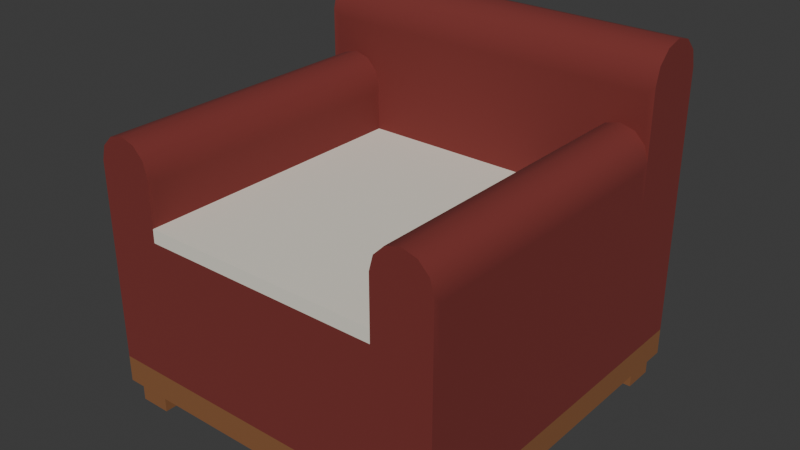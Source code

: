 # Source: armchair.blend  (saved by Blender 4.5.91; exported with 4.5.12 LTS)
import bpy
from mathutils import Matrix  # noqa: F401  (used for matrix-valued properties, if any)

bpy.ops.wm.read_factory_settings(use_empty=True)
scene = bpy.context.scene
scene.name = 'Scene'

# ---- collections
col_collection = bpy.data.collections.new('Collection'); scene.collection.children.link(col_collection)

# ---- materials (node trees are filled in below, after node groups)
mat_upholstery = bpy.data.materials.new('upholstery')
mat_upholstery.diffuse_color = (0.1946, 0.02732, 0.02315, 1.0)
mat_linen = bpy.data.materials.new('linen')
mat_linen.diffuse_color = (0.8148, 0.7758, 0.6724, 1.0)
mat_teak = bpy.data.materials.new('teak')
mat_teak.diffuse_color = (0.2542, 0.1022, 0.0356, 1.0)

# ---- material node trees
mat_upholstery.use_nodes = True; mat_upholstery.node_tree.nodes.clear()
_N = mat_upholstery.node_tree.nodes; _L = mat_upholstery.node_tree.links
n0 = _N.new('ShaderNodeBsdfPrincipled'); n0.name = 'Principled BSDF'; n0.location = (-200, 100)
n0.inputs[0].default_value = (0.1946, 0.02732, 0.02315, 1.0)
n0.inputs[2].default_value = 0.9
n1 = _N.new('ShaderNodeOutputMaterial'); n1.name = 'Material Output'; n1.location = (200, 100)
_L.new(n0.outputs[0], n1.inputs[0])
n1.is_active_output = True
mat_linen.use_nodes = True; mat_linen.node_tree.nodes.clear()
_N = mat_linen.node_tree.nodes; _L = mat_linen.node_tree.links
n0 = _N.new('ShaderNodeBsdfPrincipled'); n0.name = 'Principled BSDF'; n0.location = (-200, 100)
n0.inputs[0].default_value = (0.8148, 0.7758, 0.6724, 1.0)
n0.inputs[2].default_value = 0.9
n1 = _N.new('ShaderNodeOutputMaterial'); n1.name = 'Material Output'; n1.location = (200, 100)
_L.new(n0.outputs[0], n1.inputs[0])
n1.is_active_output = True
mat_teak.use_nodes = True; mat_teak.node_tree.nodes.clear()
_N = mat_teak.node_tree.nodes; _L = mat_teak.node_tree.links
n0 = _N.new('ShaderNodeBsdfPrincipled'); n0.name = 'Principled BSDF'; n0.location = (-200, 100)
n0.inputs[0].default_value = (0.2542, 0.1022, 0.0356, 1.0)
n0.inputs[2].default_value = 0.9
n1 = _N.new('ShaderNodeOutputMaterial'); n1.name = 'Material Output'; n1.location = (200, 100)
_L.new(n0.outputs[0], n1.inputs[0])
n1.is_active_output = True

# ---- world
world_world = bpy.data.worlds.new('World'); scene.world = world_world
world_world.use_nodes = True; world_world.node_tree.nodes.clear()
_N = world_world.node_tree.nodes; _L = world_world.node_tree.links
n0 = _N.new('ShaderNodeOutputWorld'); n0.name = 'World Output'; n0.location = (200, 100)
n1 = _N.new('ShaderNodeBackground'); n1.name = 'Background'; n1.location = (-200, 100)
n1.inputs[0].default_value = (0.05088, 0.05088, 0.05088, 1.0)
_L.new(n1.outputs[0], n0.inputs[0])
n0.is_active_output = True
world_world.color = (0.05088, 0.05088, 0.05088)
world_world.sun_shadow_jitter_overblur = 0.0

# ---- meshes
me_upholstery = bpy.data.meshes.new('upholstery')
me_upholstery.from_pydata([(-0.4, 0.4, 0.11), (-0.4, 0.4, 0.42), (-0.4, -0.4, 0.11), (-0.4, 0.385, 0.125), (-0.4, 0.385, 0.405), (-0.4, -0.385, 0.405), (-0.4, -0.385, 0.125), (0.4, 0.4, 0.42), (0.4, -0.4, 0.42), (0.4, -0.4, 0.11), (0.4, 0.385, 0.125), (0.4, 0.385, 0.405), (0.4, -0.385, 0.405), (0.4, -0.385, 0.125), (-0.385, 0.385, 0.42), (0.385, 0.385, 0.42), (0.385, -0.385, 0.42), (-0.385, -0.385, 0.42), (0.4, 0.4, 0.11), (-0.385, 0.4, 0.125), (0.385, 0.4, 0.125), (0.385, 0.4, 0.405), (-0.385, 0.4, 0.405), (-0.4, -0.4, 0.42), (-0.385, -0.4, 0.125), (0.385, -0.4, 0.125), (0.385, -0.4, 0.405), (-0.385, -0.4, 0.405), (-0.4, 0.25, 0.42), (-0.4, -0.4, 0.555), (-0.4, 0.235, 0.435), (-0.4, 0.235, 0.54), (-0.4, -0.385, 0.54), (-0.4, -0.385, 0.435), (-0.27, 0.25, 0.555), (-0.27, -0.4, 0.555), (-0.27, 0.235, 0.435), (-0.27, 0.235, 0.54), (-0.27, -0.385, 0.54), (-0.27, -0.385, 0.435), (-0.27, 0.25, 0.42), (-0.385, 0.25, 0.435), (-0.285, 0.25, 0.435), (-0.285, 0.25, 0.54), (-0.385, 0.25, 0.54), (-0.27, -0.4, 0.42), (-0.385, -0.4, 0.435), (-0.285, -0.4, 0.435), (-0.285, -0.4, 0.54), (-0.385, -0.4, 0.54), (-0.2787, 0.25, 0.5875), (-0.3025, 0.25, 0.6113), (-0.335, 0.25, 0.62), (-0.2787, -0.4, 0.5875), (-0.335, -0.4, 0.62), (-0.3913, -0.4, 0.5875), (-0.3675, 0.25, 0.6113), (-0.3913, 0.25, 0.5875), (-0.4, 0.25, 0.555), (-0.3025, -0.4, 0.6113), (-0.3675, -0.4, 0.6113), (0.27, 0.25, 0.42), (0.27, 0.235, 0.435), (0.27, 0.235, 0.54), (0.27, -0.385, 0.54), (0.27, -0.385, 0.435), (0.4, 0.235, 0.435), (0.4, 0.235, 0.54), (0.4, -0.385, 0.54), (0.4, -0.385, 0.435), (0.27, 0.25, 0.555), (0.285, 0.25, 0.435), (0.385, 0.25, 0.435), (0.385, 0.25, 0.54), (0.285, 0.25, 0.54), (0.27, -0.4, 0.42), (0.27, -0.4, 0.555), (0.285, -0.4, 0.435), (0.385, -0.4, 0.435), (0.385, -0.4, 0.54), (0.285, -0.4, 0.54), (0.4, 0.25, 0.555), (0.335, 0.25, 0.62), (0.3025, 0.25, 0.6113), (0.4, -0.4, 0.555), (0.3025, -0.4, 0.6113), (0.3913, 0.25, 0.5875), (0.3675, 0.25, 0.6113), (0.2787, 0.25, 0.5875), (0.3913, -0.4, 0.5875), (0.3675, -0.4, 0.6113), (0.335, -0.4, 0.62), (0.2787, -0.4, 0.5875), (-0.4, 0.4, 0.705), (-0.4, 0.385, 0.435), (-0.4, 0.385, 0.69), (-0.4, 0.265, 0.69), (-0.4, 0.265, 0.435), (0.4, 0.4, 0.705), (0.4, 0.25, 0.705), (0.4, 0.25, 0.42), (0.4, 0.385, 0.435), (0.4, 0.385, 0.69), (0.4, 0.265, 0.69), (0.4, 0.265, 0.435), (-0.385, 0.4, 0.435), (0.385, 0.4, 0.435), (0.385, 0.4, 0.69), (-0.385, 0.4, 0.69), (0.385, 0.25, 0.69), (-0.385, 0.25, 0.69), (-0.4, 0.26, 0.7425), (0.4, 0.26, 0.7425), (0.4, 0.39, 0.7425), (-0.4, 0.25, 0.705), (-0.4, 0.2875, 0.77), (-0.4, 0.325, 0.78), (-0.4, 0.3625, 0.77), (-0.4, 0.39, 0.7425), (0.4, 0.2875, 0.77), (0.4, 0.325, 0.78), (0.4, 0.3625, 0.77)], [], [(3, 4, 1, 0), (4, 5, 23, 1), (5, 6, 2, 23), (6, 3, 0, 2), (6, 5, 4, 3), (18, 7, 11, 10), (7, 8, 12, 11), (8, 9, 13, 12), (9, 18, 10, 13), (10, 11, 12, 13), (14, 15, 7, 1), (15, 16, 8, 7), (16, 17, 23, 8), (17, 14, 1, 23), (17, 16, 15, 14), (19, 20, 18, 0), (20, 21, 7, 18), (21, 22, 1, 7), (22, 19, 0, 1), (22, 21, 20, 19), (2, 9, 25, 24), (9, 8, 26, 25), (8, 23, 27, 26), (23, 2, 24, 27), (24, 25, 26, 27), (30, 31, 58, 28), (31, 32, 29, 58), (32, 33, 23, 29), (33, 30, 28, 23), (33, 32, 31, 30), (40, 34, 37, 36), (34, 35, 38, 37), (35, 45, 39, 38), (45, 40, 36, 39), (36, 37, 38, 39), (41, 42, 40, 28), (42, 43, 34, 40), (43, 44, 58, 34), (44, 41, 28, 58), (44, 43, 42, 41), (23, 45, 47, 46), (45, 35, 48, 47), (35, 29, 49, 48), (29, 23, 46, 49), (46, 47, 48, 49), (50, 53, 35, 34), (51, 59, 53, 50), (52, 54, 59, 51), (56, 60, 54, 52), (57, 55, 60, 56), (58, 29, 55, 57), (58, 57, 56, 52, 51, 50, 34), (35, 53, 59, 54, 60, 55, 29), (62, 63, 70, 61), (63, 64, 76, 70), (64, 65, 75, 76), (65, 62, 61, 75), (65, 64, 63, 62), (100, 81, 67, 66), (81, 84, 68, 67), (84, 8, 69, 68), (8, 100, 66, 69), (66, 67, 68, 69), (71, 72, 100, 61), (72, 73, 81, 100), (73, 74, 70, 81), (74, 71, 61, 70), (74, 73, 72, 71), (75, 8, 78, 77), (8, 84, 79, 78), (84, 76, 80, 79), (76, 75, 77, 80), (77, 78, 79, 80), (86, 89, 84, 81), (87, 90, 89, 86), (82, 91, 90, 87), (83, 85, 91, 82), (88, 92, 85, 83), (70, 76, 92, 88), (70, 88, 83, 82, 87, 86, 81), (84, 89, 90, 91, 85, 92, 76), (94, 95, 93, 1), (95, 96, 114, 93), (96, 97, 28, 114), (97, 94, 1, 28), (97, 96, 95, 94), (7, 98, 102, 101), (98, 99, 103, 102), (99, 100, 104, 103), (100, 7, 101, 104), (101, 102, 103, 104), (105, 106, 7, 1), (106, 107, 98, 7), (107, 108, 93, 98), (108, 105, 1, 93), (108, 107, 106, 105), (28, 100, 72, 41), (100, 99, 109, 72), (99, 114, 110, 109), (114, 28, 41, 110), (41, 72, 109, 110), (114, 99, 112, 111), (111, 112, 119, 115), (115, 119, 120, 116), (116, 120, 121, 117), (117, 121, 113, 118), (118, 113, 98, 93), (114, 111, 115, 116, 117, 118, 93), (98, 113, 121, 120, 119, 112, 99)])
me_upholstery.polygons.foreach_set('use_smooth', [True] * 109)
_k = set([(0, 1), (1, 7), (1, 23), (1, 93), (2, 23), (7, 8), (7, 18), (7, 98), (8, 9), (8, 23), (8, 84), (23, 29), (28, 58), (28, 114), (29, 55), (34, 40), (34, 50), (35, 45), (35, 53), (50, 51), (51, 52), (52, 56), (53, 59), (54, 59), (54, 60), (55, 60), (56, 57), (57, 58), (61, 70), (70, 88), (75, 76), (76, 92), (81, 86), (81, 100), (82, 83), (82, 87), (83, 88), (84, 89), (85, 91), (85, 92), (86, 87), (89, 90), (90, 91), (93, 118), (98, 113), (99, 100), (99, 112), (111, 114), (111, 115), (112, 119), (113, 121), (115, 116), (116, 117), (117, 118), (119, 120), (120, 121)])
me_upholstery.attributes.new('sharp_edge', 'BOOLEAN', 'EDGE').data.foreach_set('value', [ (min(e.vertices), max(e.vertices)) in _k for e in me_upholstery.edges])
_ca = me_upholstery.color_attributes.new('ink', 'FLOAT_COLOR', 'CORNER')
_ca.data.foreach_set('color', [0.0, 0.0, 0.0, 1.0, 0.0, 0.0, 0.0, 1.0, 1.0, 1.0, 1.0, 1.0, 1.0, 1.0, 1.0, 1.0, 0.0, 0.0, 0.0, 1.0, 0.0, 0.0, 0.0, 1.0, 1.0, 1.0, 1.0, 1.0, 1.0, 1.0, 1.0, 1.0, 0.0, 0.0, 0.0, 1.0, 0.0, 0.0, 0.0, 1.0, 1.0, 1.0, 1.0, 1.0, 1.0, 1.0, 1.0, 1.0, 0.0, 0.0, 0.0, 1.0, 0.0, 0.0, 0.0, 1.0, 1.0, 1.0, 1.0, 1.0, 1.0, 1.0, 1.0, 1.0, 0.0, 0.0, 0.0, 1.0, 0.0, 0.0, 0.0, 1.0, 0.0, 0.0, 0.0, 1.0, 0.0, 0.0, 0.0, 1.0, 1.0, 1.0, 1.0, 1.0, 1.0, 1.0, 1.0, 1.0, 0.0, 0.0, 0.0, 1.0, 0.0, 0.0, 0.0, 1.0, 1.0, 1.0, 1.0, 1.0, 1.0, 1.0, 1.0, 1.0, 0.0, 0.0, 0.0, 1.0, 0.0, 0.0, 0.0, 1.0, 1.0, 1.0, 1.0, 1.0, 1.0, 1.0, 1.0, 1.0, 0.0, 0.0, 0.0, 1.0, 0.0, 0.0, 0.0, 1.0, 1.0, 1.0, 1.0, 1.0, 1.0, 1.0, 1.0, 1.0, 0.0, 0.0, 0.0, 1.0, 0.0, 0.0, 0.0, 1.0, 0.0, 0.0, 0.0, 1.0, 0.0, 0.0, 0.0, 1.0, 0.0, 0.0, 0.0, 1.0, 0.0, 0.0, 0.0, 1.0, 0.0, 0.0, 0.0, 1.0, 0.0, 0.0, 0.0, 1.0, 1.0, 1.0, 1.0, 1.0, 1.0, 1.0, 1.0, 1.0, 0.0, 0.0, 0.0, 1.0, 0.0, 0.0, 0.0, 1.0, 1.0, 1.0, 1.0, 1.0, 1.0, 1.0, 1.0, 1.0, 0.0, 0.0, 0.0, 1.0, 0.0, 0.0, 0.0, 1.0, 1.0, 1.0, 1.0, 1.0, 1.0, 1.0, 1.0, 1.0, 0.0, 0.0, 0.0, 1.0, 0.0, 0.0, 0.0, 1.0, 1.0, 1.0, 1.0, 1.0, 1.0, 1.0, 1.0, 1.0, 0.0, 0.0, 0.0, 1.0, 0.0, 0.0, 0.0, 1.0, 0.0, 0.0, 0.0, 1.0, 0.0, 0.0, 0.0, 1.0, 0.0, 0.0, 0.0, 1.0, 0.0, 0.0, 0.0, 1.0, 1.0, 1.0, 1.0, 1.0, 1.0, 1.0, 1.0, 1.0, 0.0, 0.0, 0.0, 1.0, 0.0, 0.0, 0.0, 1.0, 1.0, 1.0, 1.0, 1.0, 1.0, 1.0, 1.0, 1.0, 0.0, 0.0, 0.0, 1.0, 0.0, 0.0, 0.0, 1.0, 1.0, 1.0, 1.0, 1.0, 1.0, 1.0, 1.0, 1.0, 0.0, 0.0, 0.0, 1.0, 0.0, 0.0, 0.0, 1.0, 1.0, 1.0, 1.0, 1.0, 1.0, 1.0, 1.0, 1.0, 0.0, 0.0, 0.0, 1.0, 0.0, 0.0, 0.0, 1.0, 0.0, 0.0, 0.0, 1.0, 0.0, 0.0, 0.0, 1.0, 1.0, 1.0, 1.0, 1.0, 1.0, 1.0, 1.0, 1.0, 0.0, 0.0, 0.0, 1.0, 0.0, 0.0, 0.0, 1.0, 1.0, 1.0, 1.0, 1.0, 1.0, 1.0, 1.0, 1.0, 0.0, 0.0, 0.0, 1.0, 0.0, 0.0, 0.0, 1.0, 1.0, 1.0, 1.0, 1.0, 1.0, 1.0, 1.0, 1.0, 0.0, 0.0, 0.0, 1.0, 0.0, 0.0, 0.0, 1.0, 1.0, 1.0, 1.0, 1.0, 1.0, 1.0, 1.0, 1.0, 0.0, 0.0, 0.0, 1.0, 0.0, 0.0, 0.0, 1.0, 0.0, 0.0, 0.0, 1.0, 0.0, 0.0, 0.0, 1.0, 0.0, 0.0, 0.0, 1.0, 0.0, 0.0, 0.0, 1.0, 0.0, 0.0, 0.0, 1.0, 0.0, 0.0, 0.0, 1.0, 1.0, 1.0, 1.0, 1.0, 1.0, 1.0, 1.0, 1.0, 0.0, 0.0, 0.0, 1.0, 0.0, 0.0, 0.0, 1.0, 1.0, 1.0, 1.0, 1.0, 1.0, 1.0, 1.0, 1.0, 0.0, 0.0, 0.0, 1.0, 0.0, 0.0, 0.0, 1.0, 1.0, 1.0, 1.0, 1.0, 1.0, 1.0, 1.0, 1.0, 0.0, 0.0, 0.0, 1.0, 0.0, 0.0, 0.0, 1.0, 1.0, 1.0, 1.0, 1.0, 1.0, 1.0, 1.0, 1.0, 0.0, 0.0, 0.0, 1.0, 0.0, 0.0, 0.0, 1.0, 0.0, 0.0, 0.0, 1.0, 0.0, 0.0, 0.0, 1.0, 1.0, 1.0, 1.0, 1.0, 1.0, 1.0, 1.0, 1.0, 0.0, 0.0, 0.0, 1.0, 0.0, 0.0, 0.0, 1.0, 1.0, 1.0, 1.0, 1.0, 1.0, 1.0, 1.0, 1.0, 0.0, 0.0, 0.0, 1.0, 0.0, 0.0, 0.0, 1.0, 1.0, 1.0, 1.0, 1.0, 1.0, 1.0, 1.0, 1.0, 0.0, 0.0, 0.0, 1.0, 0.0, 0.0, 0.0, 1.0, 1.0, 1.0, 1.0, 1.0, 1.0, 1.0, 1.0, 1.0, 0.0, 0.0, 0.0, 1.0, 0.0, 0.0, 0.0, 1.0, 0.0, 0.0, 0.0, 1.0, 0.0, 0.0, 0.0, 1.0, 0.0, 0.0, 0.0, 1.0, 0.0, 0.0, 0.0, 1.0, 0.0, 0.0, 0.0, 1.0, 0.0, 0.0, 0.0, 1.0, 1.0, 1.0, 1.0, 1.0, 1.0, 1.0, 1.0, 1.0, 0.0, 0.0, 0.0, 1.0, 0.0, 0.0, 0.0, 1.0, 1.0, 1.0, 1.0, 1.0, 1.0, 1.0, 1.0, 1.0, 0.0, 0.0, 0.0, 1.0, 0.0, 0.0, 0.0, 1.0, 1.0, 1.0, 1.0, 1.0, 1.0, 1.0, 1.0, 1.0, 0.0, 0.0, 0.0, 1.0, 0.0, 0.0, 0.0, 1.0, 1.0, 1.0, 1.0, 1.0, 1.0, 1.0, 1.0, 1.0, 0.0, 0.0, 0.0, 1.0, 0.0, 0.0, 0.0, 1.0, 0.0, 0.0, 0.0, 1.0, 0.0, 0.0, 0.0, 1.0, 1.0, 1.0, 1.0, 1.0, 1.0, 1.0, 1.0, 1.0, 0.0, 0.0, 0.0, 1.0, 0.0, 0.0, 0.0, 1.0, 1.0, 1.0, 1.0, 1.0, 1.0, 1.0, 1.0, 1.0, 0.0, 0.0, 0.0, 1.0, 0.0, 0.0, 0.0, 1.0, 1.0, 1.0, 1.0, 1.0, 1.0, 1.0, 1.0, 1.0, 0.0, 0.0, 0.0, 1.0, 0.0, 0.0, 0.0, 1.0, 1.0, 1.0, 1.0, 1.0, 1.0, 1.0, 1.0, 1.0, 0.0, 0.0, 0.0, 1.0, 0.0, 0.0, 0.0, 1.0, 0.0, 0.0, 0.0, 1.0, 0.0, 0.0, 0.0, 1.0, 0.0, 0.0, 0.0, 1.0, 0.0, 0.0, 0.0, 1.0, 0.0, 0.0, 0.0, 1.0, 0.0, 0.0, 0.0, 1.0, 0.0, 0.0, 0.0, 1.0, 0.0, 0.0, 0.0, 1.0, 0.0, 0.0, 0.0, 1.0, 0.0, 0.0, 0.0, 1.0, 0.0, 0.0, 0.0, 1.0, 0.0, 0.0, 0.0, 1.0, 0.0, 0.0, 0.0, 1.0, 0.0, 0.0, 0.0, 1.0, 0.0, 0.0, 0.0, 1.0, 0.0, 0.0, 0.0, 1.0, 0.0, 0.0, 0.0, 1.0, 0.0, 0.0, 0.0, 1.0, 0.0, 0.0, 0.0, 1.0, 0.0, 0.0, 0.0, 1.0, 0.0, 0.0, 0.0, 1.0, 0.0, 0.0, 0.0, 1.0, 0.0, 0.0, 0.0, 1.0, 0.0, 0.0, 0.0, 1.0, 0.0, 0.0, 0.0, 1.0, 0.0, 0.0, 0.0, 1.0, 0.0, 0.0, 0.0, 1.0, 0.0, 0.0, 0.0, 1.0, 0.0, 0.0, 0.0, 1.0, 0.0, 0.0, 0.0, 1.0, 0.0, 0.0, 0.0, 1.0, 0.0, 0.0, 0.0, 1.0, 0.0, 0.0, 0.0, 1.0, 0.0, 0.0, 0.0, 1.0, 0.0, 0.0, 0.0, 1.0, 0.0, 0.0, 0.0, 1.0, 0.0, 0.0, 0.0, 1.0, 0.0, 0.0, 0.0, 1.0, 0.0, 0.0, 0.0, 1.0, 0.0, 0.0, 0.0, 1.0, 0.0, 0.0, 0.0, 1.0, 0.0, 0.0, 0.0, 1.0, 0.0, 0.0, 0.0, 1.0, 0.0, 0.0, 0.0, 1.0, 1.0, 1.0, 1.0, 1.0, 1.0, 1.0, 1.0, 1.0, 0.0, 0.0, 0.0, 1.0, 0.0, 0.0, 0.0, 1.0, 1.0, 1.0, 1.0, 1.0, 1.0, 1.0, 1.0, 1.0, 0.0, 0.0, 0.0, 1.0, 0.0, 0.0, 0.0, 1.0, 1.0, 1.0, 1.0, 1.0, 1.0, 1.0, 1.0, 1.0, 0.0, 0.0, 0.0, 1.0, 0.0, 0.0, 0.0, 1.0, 1.0, 1.0, 1.0, 1.0, 1.0, 1.0, 1.0, 1.0, 0.0, 0.0, 0.0, 1.0, 0.0, 0.0, 0.0, 1.0, 0.0, 0.0, 0.0, 1.0, 0.0, 0.0, 0.0, 1.0, 1.0, 1.0, 1.0, 1.0, 1.0, 1.0, 1.0, 1.0, 0.0, 0.0, 0.0, 1.0, 0.0, 0.0, 0.0, 1.0, 1.0, 1.0, 1.0, 1.0, 1.0, 1.0, 1.0, 1.0, 0.0, 0.0, 0.0, 1.0, 0.0, 0.0, 0.0, 1.0, 1.0, 1.0, 1.0, 1.0, 1.0, 1.0, 1.0, 1.0, 0.0, 0.0, 0.0, 1.0, 0.0, 0.0, 0.0, 1.0, 1.0, 1.0, 1.0, 1.0, 1.0, 1.0, 1.0, 1.0, 0.0, 0.0, 0.0, 1.0, 0.0, 0.0, 0.0, 1.0, 0.0, 0.0, 0.0, 1.0, 0.0, 0.0, 0.0, 1.0, 0.0, 0.0, 0.0, 1.0, 0.0, 0.0, 0.0, 1.0, 0.0, 0.0, 0.0, 1.0, 0.0, 0.0, 0.0, 1.0, 1.0, 1.0, 1.0, 1.0, 1.0, 1.0, 1.0, 1.0, 0.0, 0.0, 0.0, 1.0, 0.0, 0.0, 0.0, 1.0, 1.0, 1.0, 1.0, 1.0, 1.0, 1.0, 1.0, 1.0, 0.0, 0.0, 0.0, 1.0, 0.0, 0.0, 0.0, 1.0, 1.0, 1.0, 1.0, 1.0, 1.0, 1.0, 1.0, 1.0, 0.0, 0.0, 0.0, 1.0, 0.0, 0.0, 0.0, 1.0, 1.0, 1.0, 1.0, 1.0, 1.0, 1.0, 1.0, 1.0, 0.0, 0.0, 0.0, 1.0, 0.0, 0.0, 0.0, 1.0, 0.0, 0.0, 0.0, 1.0, 0.0, 0.0, 0.0, 1.0, 1.0, 1.0, 1.0, 1.0, 1.0, 1.0, 1.0, 1.0, 0.0, 0.0, 0.0, 1.0, 0.0, 0.0, 0.0, 1.0, 1.0, 1.0, 1.0, 1.0, 1.0, 1.0, 1.0, 1.0, 0.0, 0.0, 0.0, 1.0, 0.0, 0.0, 0.0, 1.0, 1.0, 1.0, 1.0, 1.0, 1.0, 1.0, 1.0, 1.0, 0.0, 0.0, 0.0, 1.0, 0.0, 0.0, 0.0, 1.0, 1.0, 1.0, 1.0, 1.0, 1.0, 1.0, 1.0, 1.0, 0.0, 0.0, 0.0, 1.0, 0.0, 0.0, 0.0, 1.0, 0.0, 0.0, 0.0, 1.0, 0.0, 0.0, 0.0, 1.0, 0.0, 0.0, 0.0, 1.0, 0.0, 0.0, 0.0, 1.0, 0.0, 0.0, 0.0, 1.0, 0.0, 0.0, 0.0, 1.0, 0.0, 0.0, 0.0, 1.0, 0.0, 0.0, 0.0, 1.0, 0.0, 0.0, 0.0, 1.0, 0.0, 0.0, 0.0, 1.0, 0.0, 0.0, 0.0, 1.0, 0.0, 0.0, 0.0, 1.0, 0.0, 0.0, 0.0, 1.0, 0.0, 0.0, 0.0, 1.0, 0.0, 0.0, 0.0, 1.0, 0.0, 0.0, 0.0, 1.0, 0.0, 0.0, 0.0, 1.0, 0.0, 0.0, 0.0, 1.0, 0.0, 0.0, 0.0, 1.0, 0.0, 0.0, 0.0, 1.0, 0.0, 0.0, 0.0, 1.0, 0.0, 0.0, 0.0, 1.0, 0.0, 0.0, 0.0, 1.0, 0.0, 0.0, 0.0, 1.0, 0.0, 0.0, 0.0, 1.0, 0.0, 0.0, 0.0, 1.0, 0.0, 0.0, 0.0, 1.0, 0.0, 0.0, 0.0, 1.0, 0.0, 0.0, 0.0, 1.0, 0.0, 0.0, 0.0, 1.0, 0.0, 0.0, 0.0, 1.0, 0.0, 0.0, 0.0, 1.0, 0.0, 0.0, 0.0, 1.0, 0.0, 0.0, 0.0, 1.0, 0.0, 0.0, 0.0, 1.0, 0.0, 0.0, 0.0, 1.0, 0.0, 0.0, 0.0, 1.0, 0.0, 0.0, 0.0, 1.0, 0.0, 0.0, 0.0, 1.0, 0.0, 0.0, 0.0, 1.0, 0.0, 0.0, 0.0, 1.0, 0.0, 0.0, 0.0, 1.0, 0.0, 0.0, 0.0, 1.0, 0.0, 0.0, 0.0, 1.0, 1.0, 1.0, 1.0, 1.0, 1.0, 1.0, 1.0, 1.0, 0.0, 0.0, 0.0, 1.0, 0.0, 0.0, 0.0, 1.0, 1.0, 1.0, 1.0, 1.0, 1.0, 1.0, 1.0, 1.0, 0.0, 0.0, 0.0, 1.0, 0.0, 0.0, 0.0, 1.0, 1.0, 1.0, 1.0, 1.0, 1.0, 1.0, 1.0, 1.0, 0.0, 0.0, 0.0, 1.0, 0.0, 0.0, 0.0, 1.0, 1.0, 1.0, 1.0, 1.0, 1.0, 1.0, 1.0, 1.0, 0.0, 0.0, 0.0, 1.0, 0.0, 0.0, 0.0, 1.0, 0.0, 0.0, 0.0, 1.0, 0.0, 0.0, 0.0, 1.0, 1.0, 1.0, 1.0, 1.0, 1.0, 1.0, 1.0, 1.0, 0.0, 0.0, 0.0, 1.0, 0.0, 0.0, 0.0, 1.0, 1.0, 1.0, 1.0, 1.0, 1.0, 1.0, 1.0, 1.0, 0.0, 0.0, 0.0, 1.0, 0.0, 0.0, 0.0, 1.0, 1.0, 1.0, 1.0, 1.0, 1.0, 1.0, 1.0, 1.0, 0.0, 0.0, 0.0, 1.0, 0.0, 0.0, 0.0, 1.0, 1.0, 1.0, 1.0, 1.0, 1.0, 1.0, 1.0, 1.0, 0.0, 0.0, 0.0, 1.0, 0.0, 0.0, 0.0, 1.0, 0.0, 0.0, 0.0, 1.0, 0.0, 0.0, 0.0, 1.0, 0.0, 0.0, 0.0, 1.0, 0.0, 0.0, 0.0, 1.0, 0.0, 0.0, 0.0, 1.0, 0.0, 0.0, 0.0, 1.0, 1.0, 1.0, 1.0, 1.0, 1.0, 1.0, 1.0, 1.0, 0.0, 0.0, 0.0, 1.0, 0.0, 0.0, 0.0, 1.0, 1.0, 1.0, 1.0, 1.0, 1.0, 1.0, 1.0, 1.0, 0.0, 0.0, 0.0, 1.0, 0.0, 0.0, 0.0, 1.0, 1.0, 1.0, 1.0, 1.0, 1.0, 1.0, 1.0, 1.0, 0.0, 0.0, 0.0, 1.0, 0.0, 0.0, 0.0, 1.0, 1.0, 1.0, 1.0, 1.0, 1.0, 1.0, 1.0, 1.0, 0.0, 0.0, 0.0, 1.0, 0.0, 0.0, 0.0, 1.0, 0.0, 0.0, 0.0, 1.0, 0.0, 0.0, 0.0, 1.0, 1.0, 1.0, 1.0, 1.0, 1.0, 1.0, 1.0, 1.0, 0.0, 0.0, 0.0, 1.0, 0.0, 0.0, 0.0, 1.0, 1.0, 1.0, 1.0, 1.0, 1.0, 1.0, 1.0, 1.0, 0.0, 0.0, 0.0, 1.0, 0.0, 0.0, 0.0, 1.0, 1.0, 1.0, 1.0, 1.0, 1.0, 1.0, 1.0, 1.0, 0.0, 0.0, 0.0, 1.0, 0.0, 0.0, 0.0, 1.0, 1.0, 1.0, 1.0, 1.0, 1.0, 1.0, 1.0, 1.0, 0.0, 0.0, 0.0, 1.0, 0.0, 0.0, 0.0, 1.0, 0.0, 0.0, 0.0, 1.0, 0.0, 0.0, 0.0, 1.0, 0.0, 0.0, 0.0, 1.0, 0.0, 0.0, 0.0, 1.0, 0.0, 0.0, 0.0, 1.0, 0.0, 0.0, 0.0, 1.0, 0.0, 0.0, 0.0, 1.0, 0.0, 0.0, 0.0, 1.0, 0.0, 0.0, 0.0, 1.0, 0.0, 0.0, 0.0, 1.0, 0.0, 0.0, 0.0, 1.0, 0.0, 0.0, 0.0, 1.0, 0.0, 0.0, 0.0, 1.0, 0.0, 0.0, 0.0, 1.0, 0.0, 0.0, 0.0, 1.0, 0.0, 0.0, 0.0, 1.0, 0.0, 0.0, 0.0, 1.0, 0.0, 0.0, 0.0, 1.0, 0.0, 0.0, 0.0, 1.0, 0.0, 0.0, 0.0, 1.0, 0.0, 0.0, 0.0, 1.0, 0.0, 0.0, 0.0, 1.0, 0.0, 0.0, 0.0, 1.0, 0.0, 0.0, 0.0, 1.0, 0.0, 0.0, 0.0, 1.0, 0.0, 0.0, 0.0, 1.0, 0.0, 0.0, 0.0, 1.0, 0.0, 0.0, 0.0, 1.0, 0.0, 0.0, 0.0, 1.0, 0.0, 0.0, 0.0, 1.0, 0.0, 0.0, 0.0, 1.0, 0.0, 0.0, 0.0, 1.0, 0.0, 0.0, 0.0, 1.0, 0.0, 0.0, 0.0, 1.0, 0.0, 0.0, 0.0, 1.0, 0.0, 0.0, 0.0, 1.0, 0.0, 0.0, 0.0, 1.0, 0.0, 0.0, 0.0, 1.0, 0.0, 0.0, 0.0, 1.0, 0.0, 0.0, 0.0, 1.0, 0.0, 0.0, 0.0, 1.0, 0.0, 0.0, 0.0, 1.0])
me_upholstery.materials.append(mat_upholstery)
me_upholstery.update()
me_cushions = bpy.data.meshes.new('cushions')
me_cushions.from_pydata([(-0.27, -0.4, 0.45), (-0.27, -0.4, 0.42), (-0.27, 0.235, 0.429), (-0.27, 0.235, 0.441), (-0.27, -0.385, 0.441), (-0.27, -0.385, 0.429), (0.27, 0.25, 0.42), (0.27, 0.25, 0.45), (0.27, 0.235, 0.429), (0.27, 0.235, 0.441), (0.27, -0.385, 0.441), (0.27, -0.385, 0.429), (-0.27, 0.25, 0.45), (-0.255, 0.235, 0.45), (0.255, 0.235, 0.45), (0.255, -0.385, 0.45), (-0.255, -0.385, 0.45), (-0.27, 0.25, 0.42), (-0.255, 0.25, 0.429), (0.255, 0.25, 0.429), (0.255, 0.25, 0.441), (-0.255, 0.25, 0.441), (0.27, -0.4, 0.42), (0.27, -0.4, 0.45), (-0.255, -0.4, 0.429), (0.255, -0.4, 0.429), (0.255, -0.4, 0.441), (-0.255, -0.4, 0.441)], [], [(2, 3, 12, 17), (3, 4, 0, 12), (4, 5, 1, 0), (5, 2, 17, 1), (5, 4, 3, 2), (6, 7, 9, 8), (7, 23, 10, 9), (23, 22, 11, 10), (22, 6, 8, 11), (8, 9, 10, 11), (13, 14, 7, 12), (14, 15, 23, 7), (15, 16, 0, 23), (16, 13, 12, 0), (16, 15, 14, 13), (18, 19, 6, 17), (19, 20, 7, 6), (20, 21, 12, 7), (21, 18, 17, 12), (21, 20, 19, 18), (1, 22, 25, 24), (22, 23, 26, 25), (23, 0, 27, 26), (0, 1, 24, 27), (24, 25, 26, 27)])
me_cushions.polygons.foreach_set('use_smooth', [True] * 25)
_k = set([(0, 1), (0, 12), (0, 23), (6, 7), (7, 12), (7, 23), (12, 17), (22, 23)])
me_cushions.attributes.new('sharp_edge', 'BOOLEAN', 'EDGE').data.foreach_set('value', [ (min(e.vertices), max(e.vertices)) in _k for e in me_cushions.edges])
_ca = me_cushions.color_attributes.new('ink', 'FLOAT_COLOR', 'CORNER')
_ca.data.foreach_set('color', [0.0, 0.0, 0.0, 1.0, 0.0, 0.0, 0.0, 1.0, 1.0, 1.0, 1.0, 1.0, 1.0, 1.0, 1.0, 1.0, 0.0, 0.0, 0.0, 1.0, 0.0, 0.0, 0.0, 1.0, 1.0, 1.0, 1.0, 1.0, 1.0, 1.0, 1.0, 1.0, 0.0, 0.0, 0.0, 1.0, 0.0, 0.0, 0.0, 1.0, 1.0, 1.0, 1.0, 1.0, 1.0, 1.0, 1.0, 1.0, 0.0, 0.0, 0.0, 1.0, 0.0, 0.0, 0.0, 1.0, 1.0, 1.0, 1.0, 1.0, 1.0, 1.0, 1.0, 1.0, 0.0, 0.0, 0.0, 1.0, 0.0, 0.0, 0.0, 1.0, 0.0, 0.0, 0.0, 1.0, 0.0, 0.0, 0.0, 1.0, 1.0, 1.0, 1.0, 1.0, 1.0, 1.0, 1.0, 1.0, 0.0, 0.0, 0.0, 1.0, 0.0, 0.0, 0.0, 1.0, 1.0, 1.0, 1.0, 1.0, 1.0, 1.0, 1.0, 1.0, 0.0, 0.0, 0.0, 1.0, 0.0, 0.0, 0.0, 1.0, 1.0, 1.0, 1.0, 1.0, 1.0, 1.0, 1.0, 1.0, 0.0, 0.0, 0.0, 1.0, 0.0, 0.0, 0.0, 1.0, 1.0, 1.0, 1.0, 1.0, 1.0, 1.0, 1.0, 1.0, 0.0, 0.0, 0.0, 1.0, 0.0, 0.0, 0.0, 1.0, 0.0, 0.0, 0.0, 1.0, 0.0, 0.0, 0.0, 1.0, 0.0, 0.0, 0.0, 1.0, 0.0, 0.0, 0.0, 1.0, 0.0, 0.0, 0.0, 1.0, 0.0, 0.0, 0.0, 1.0, 1.0, 1.0, 1.0, 1.0, 1.0, 1.0, 1.0, 1.0, 0.0, 0.0, 0.0, 1.0, 0.0, 0.0, 0.0, 1.0, 1.0, 1.0, 1.0, 1.0, 1.0, 1.0, 1.0, 1.0, 0.0, 0.0, 0.0, 1.0, 0.0, 0.0, 0.0, 1.0, 1.0, 1.0, 1.0, 1.0, 1.0, 1.0, 1.0, 1.0, 0.0, 0.0, 0.0, 1.0, 0.0, 0.0, 0.0, 1.0, 1.0, 1.0, 1.0, 1.0, 1.0, 1.0, 1.0, 1.0, 0.0, 0.0, 0.0, 1.0, 0.0, 0.0, 0.0, 1.0, 0.0, 0.0, 0.0, 1.0, 0.0, 0.0, 0.0, 1.0, 0.0, 0.0, 0.0, 1.0, 0.0, 0.0, 0.0, 1.0, 1.0, 1.0, 1.0, 1.0, 1.0, 1.0, 1.0, 1.0, 0.0, 0.0, 0.0, 1.0, 0.0, 0.0, 0.0, 1.0, 1.0, 1.0, 1.0, 1.0, 1.0, 1.0, 1.0, 1.0, 0.0, 0.0, 0.0, 1.0, 0.0, 0.0, 0.0, 1.0, 1.0, 1.0, 1.0, 1.0, 1.0, 1.0, 1.0, 1.0, 0.0, 0.0, 0.0, 1.0, 0.0, 0.0, 0.0, 1.0, 1.0, 1.0, 1.0, 1.0, 1.0, 1.0, 1.0, 1.0, 0.0, 0.0, 0.0, 1.0, 0.0, 0.0, 0.0, 1.0, 0.0, 0.0, 0.0, 1.0, 0.0, 0.0, 0.0, 1.0, 1.0, 1.0, 1.0, 1.0, 1.0, 1.0, 1.0, 1.0, 0.0, 0.0, 0.0, 1.0, 0.0, 0.0, 0.0, 1.0, 1.0, 1.0, 1.0, 1.0, 1.0, 1.0, 1.0, 1.0, 0.0, 0.0, 0.0, 1.0, 0.0, 0.0, 0.0, 1.0, 1.0, 1.0, 1.0, 1.0, 1.0, 1.0, 1.0, 1.0, 0.0, 0.0, 0.0, 1.0, 0.0, 0.0, 0.0, 1.0, 1.0, 1.0, 1.0, 1.0, 1.0, 1.0, 1.0, 1.0, 0.0, 0.0, 0.0, 1.0, 0.0, 0.0, 0.0, 1.0, 0.0, 0.0, 0.0, 1.0, 0.0, 0.0, 0.0, 1.0, 0.0, 0.0, 0.0, 1.0, 0.0, 0.0, 0.0, 1.0])
me_cushions.materials.append(mat_linen)
me_cushions.update()
me_frame = bpy.data.meshes.new('frame')
me_frame.from_pydata([(-0.385, 0.385, 0.05), (-0.385, 0.315, 0.0), (-0.315, 0.315, 0.05), (-0.315, 0.315, 0.0), (-0.315, 0.385, 0.0), (-0.385, 0.385, 0.0), (-0.315, 0.385, 0.05), (-0.385, 0.315, 0.05), (-0.385, -0.315, 0.0), (-0.385, -0.385, 0.0), (-0.315, -0.315, 0.05), (-0.315, -0.315, 0.0), (-0.385, -0.315, 0.05), (-0.315, -0.385, 0.0), (-0.315, -0.385, 0.05), (-0.385, -0.385, 0.05), (0.315, 0.385, 0.05), (0.315, 0.315, 0.0), (0.385, 0.385, 0.05), (0.385, 0.315, 0.05), (0.315, 0.385, 0.0), (0.385, 0.385, 0.0), (0.385, 0.315, 0.0), (0.315, 0.315, 0.05), (0.315, -0.385, 0.05), (0.385, -0.315, 0.05), (0.385, -0.385, 0.05), (0.315, -0.315, 0.0), (0.385, -0.315, 0.0), (0.315, -0.315, 0.05), (0.315, -0.385, 0.0), (0.385, -0.385, 0.0), (-0.4, 0.4, 0.11), (-0.4, 0.385, 0.065), (-0.4, 0.385, 0.095), (-0.4, -0.385, 0.095), (-0.4, -0.385, 0.065), (0.4, 0.4, 0.05), (0.4, -0.4, 0.05), (0.4, 0.385, 0.065), (0.4, 0.385, 0.095), (0.4, -0.385, 0.095), (0.4, -0.385, 0.065), (0.4, 0.4, 0.11), (0.4, -0.4, 0.11), (-0.4, -0.4, 0.11), (-0.385, 0.385, 0.11), (0.385, 0.385, 0.11), (0.385, -0.385, 0.11), (-0.385, -0.385, 0.11), (-0.4, 0.4, 0.05), (-0.385, 0.4, 0.065), (0.385, 0.4, 0.065), (0.385, 0.4, 0.095), (-0.385, 0.4, 0.095), (-0.4, -0.4, 0.05), (-0.385, -0.4, 0.065), (0.385, -0.4, 0.065), (0.385, -0.4, 0.095), (-0.385, -0.4, 0.095)], [], [(1, 7, 0, 5), (4, 6, 2, 3), (5, 4, 3, 1), (0, 6, 4, 5), (1, 3, 2, 7), (9, 15, 12, 8), (11, 10, 14, 13), (8, 11, 13, 9), (12, 10, 11, 8), (9, 13, 14, 15), (17, 23, 16, 20), (21, 18, 19, 22), (20, 21, 22, 17), (16, 18, 21, 20), (17, 22, 19, 23), (30, 24, 29, 27), (28, 25, 26, 31), (27, 28, 31, 30), (29, 25, 28, 27), (30, 31, 26, 24), (33, 34, 32, 50), (34, 35, 45, 32), (35, 36, 55, 45), (36, 33, 50, 55), (36, 35, 34, 33), (37, 43, 40, 39), (43, 44, 41, 40), (44, 38, 42, 41), (38, 37, 39, 42), (39, 40, 41, 42), (46, 47, 43, 32), (47, 48, 44, 43), (48, 49, 45, 44), (49, 46, 32, 45), (49, 48, 47, 46), (51, 52, 37, 50), (52, 53, 43, 37), (53, 54, 32, 43), (54, 51, 50, 32), (54, 53, 52, 51), (55, 38, 57, 56), (38, 44, 58, 57), (44, 45, 59, 58), (45, 55, 56, 59), (56, 57, 58, 59)])
me_frame.polygons.foreach_set('use_smooth', [True] * 45)
_k = set([(0, 5), (1, 3), (1, 5), (1, 7), (2, 3), (3, 4), (4, 5), (4, 6), (8, 9), (8, 11), (8, 12), (9, 13), (9, 15), (10, 11), (11, 13), (13, 14), (16, 20), (17, 20), (17, 22), (17, 23), (18, 21), (19, 22), (20, 21), (21, 22), (24, 30), (25, 28), (26, 31), (27, 28), (27, 29), (27, 30), (28, 31), (30, 31), (32, 43), (32, 45), (32, 50), (37, 43), (38, 44), (43, 44), (44, 45), (45, 55)])
me_frame.attributes.new('sharp_edge', 'BOOLEAN', 'EDGE').data.foreach_set('value', [ (min(e.vertices), max(e.vertices)) in _k for e in me_frame.edges])
_ca = me_frame.color_attributes.new('ink', 'FLOAT_COLOR', 'CORNER')
_ca.data.foreach_set('color', [0.0, 0.0, 0.0, 1.0, 0.0, 0.0, 0.0, 1.0, 0.0, 0.0, 0.0, 1.0, 0.0, 0.0, 0.0, 1.0, 0.0, 0.0, 0.0, 1.0, 0.0, 0.0, 0.0, 1.0, 0.0, 0.0, 0.0, 1.0, 0.0, 0.0, 0.0, 1.0, 0.0, 0.0, 0.0, 1.0, 0.0, 0.0, 0.0, 1.0, 0.0, 0.0, 0.0, 1.0, 0.0, 0.0, 0.0, 1.0, 0.0, 0.0, 0.0, 1.0, 0.0, 0.0, 0.0, 1.0, 0.0, 0.0, 0.0, 1.0, 0.0, 0.0, 0.0, 1.0, 0.0, 0.0, 0.0, 1.0, 0.0, 0.0, 0.0, 1.0, 0.0, 0.0, 0.0, 1.0, 0.0, 0.0, 0.0, 1.0, 0.0, 0.0, 0.0, 1.0, 0.0, 0.0, 0.0, 1.0, 0.0, 0.0, 0.0, 1.0, 0.0, 0.0, 0.0, 1.0, 0.0, 0.0, 0.0, 1.0, 0.0, 0.0, 0.0, 1.0, 0.0, 0.0, 0.0, 1.0, 0.0, 0.0, 0.0, 1.0, 0.0, 0.0, 0.0, 1.0, 0.0, 0.0, 0.0, 1.0, 0.0, 0.0, 0.0, 1.0, 0.0, 0.0, 0.0, 1.0, 0.0, 0.0, 0.0, 1.0, 0.0, 0.0, 0.0, 1.0, 0.0, 0.0, 0.0, 1.0, 0.0, 0.0, 0.0, 1.0, 0.0, 0.0, 0.0, 1.0, 0.0, 0.0, 0.0, 1.0, 0.0, 0.0, 0.0, 1.0, 0.0, 0.0, 0.0, 1.0, 0.0, 0.0, 0.0, 1.0, 0.0, 0.0, 0.0, 1.0, 0.0, 0.0, 0.0, 1.0, 0.0, 0.0, 0.0, 1.0, 0.0, 0.0, 0.0, 1.0, 0.0, 0.0, 0.0, 1.0, 0.0, 0.0, 0.0, 1.0, 0.0, 0.0, 0.0, 1.0, 0.0, 0.0, 0.0, 1.0, 0.0, 0.0, 0.0, 1.0, 0.0, 0.0, 0.0, 1.0, 0.0, 0.0, 0.0, 1.0, 0.0, 0.0, 0.0, 1.0, 0.0, 0.0, 0.0, 1.0, 0.0, 0.0, 0.0, 1.0, 0.0, 0.0, 0.0, 1.0, 0.0, 0.0, 0.0, 1.0, 0.0, 0.0, 0.0, 1.0, 0.0, 0.0, 0.0, 1.0, 0.0, 0.0, 0.0, 1.0, 0.0, 0.0, 0.0, 1.0, 0.0, 0.0, 0.0, 1.0, 0.0, 0.0, 0.0, 1.0, 0.0, 0.0, 0.0, 1.0, 0.0, 0.0, 0.0, 1.0, 0.0, 0.0, 0.0, 1.0, 0.0, 0.0, 0.0, 1.0, 0.0, 0.0, 0.0, 1.0, 0.0, 0.0, 0.0, 1.0, 0.0, 0.0, 0.0, 1.0, 0.0, 0.0, 0.0, 1.0, 0.0, 0.0, 0.0, 1.0, 0.0, 0.0, 0.0, 1.0, 0.0, 0.0, 0.0, 1.0, 0.0, 0.0, 0.0, 1.0, 0.0, 0.0, 0.0, 1.0, 0.0, 0.0, 0.0, 1.0, 0.0, 0.0, 0.0, 1.0, 0.0, 0.0, 0.0, 1.0, 0.0, 0.0, 0.0, 1.0, 0.0, 0.0, 0.0, 1.0, 0.0, 0.0, 0.0, 1.0, 1.0, 1.0, 1.0, 1.0, 1.0, 1.0, 1.0, 1.0, 0.0, 0.0, 0.0, 1.0, 0.0, 0.0, 0.0, 1.0, 1.0, 1.0, 1.0, 1.0, 1.0, 1.0, 1.0, 1.0, 0.0, 0.0, 0.0, 1.0, 0.0, 0.0, 0.0, 1.0, 1.0, 1.0, 1.0, 1.0, 1.0, 1.0, 1.0, 1.0, 0.0, 0.0, 0.0, 1.0, 0.0, 0.0, 0.0, 1.0, 1.0, 1.0, 1.0, 1.0, 1.0, 1.0, 1.0, 1.0, 0.0, 0.0, 0.0, 1.0, 0.0, 0.0, 0.0, 1.0, 0.0, 0.0, 0.0, 1.0, 0.0, 0.0, 0.0, 1.0, 1.0, 1.0, 1.0, 1.0, 1.0, 1.0, 1.0, 1.0, 0.0, 0.0, 0.0, 1.0, 0.0, 0.0, 0.0, 1.0, 1.0, 1.0, 1.0, 1.0, 1.0, 1.0, 1.0, 1.0, 0.0, 0.0, 0.0, 1.0, 0.0, 0.0, 0.0, 1.0, 1.0, 1.0, 1.0, 1.0, 1.0, 1.0, 1.0, 1.0, 0.0, 0.0, 0.0, 1.0, 0.0, 0.0, 0.0, 1.0, 1.0, 1.0, 1.0, 1.0, 1.0, 1.0, 1.0, 1.0, 0.0, 0.0, 0.0, 1.0, 0.0, 0.0, 0.0, 1.0, 0.0, 0.0, 0.0, 1.0, 0.0, 0.0, 0.0, 1.0, 0.0, 0.0, 0.0, 1.0, 0.0, 0.0, 0.0, 1.0, 0.0, 0.0, 0.0, 1.0, 0.0, 0.0, 0.0, 1.0, 1.0, 1.0, 1.0, 1.0, 1.0, 1.0, 1.0, 1.0, 0.0, 0.0, 0.0, 1.0, 0.0, 0.0, 0.0, 1.0, 1.0, 1.0, 1.0, 1.0, 1.0, 1.0, 1.0, 1.0, 0.0, 0.0, 0.0, 1.0, 0.0, 0.0, 0.0, 1.0, 1.0, 1.0, 1.0, 1.0, 1.0, 1.0, 1.0, 1.0, 0.0, 0.0, 0.0, 1.0, 0.0, 0.0, 0.0, 1.0, 1.0, 1.0, 1.0, 1.0, 1.0, 1.0, 1.0, 1.0, 0.0, 0.0, 0.0, 1.0, 0.0, 0.0, 0.0, 1.0, 0.0, 0.0, 0.0, 1.0, 0.0, 0.0, 0.0, 1.0, 0.0, 0.0, 0.0, 1.0, 0.0, 0.0, 0.0, 1.0, 1.0, 1.0, 1.0, 1.0, 1.0, 1.0, 1.0, 1.0, 0.0, 0.0, 0.0, 1.0, 0.0, 0.0, 0.0, 1.0, 1.0, 1.0, 1.0, 1.0, 1.0, 1.0, 1.0, 1.0, 0.0, 0.0, 0.0, 1.0, 0.0, 0.0, 0.0, 1.0, 1.0, 1.0, 1.0, 1.0, 1.0, 1.0, 1.0, 1.0, 0.0, 0.0, 0.0, 1.0, 0.0, 0.0, 0.0, 1.0, 1.0, 1.0, 1.0, 1.0, 1.0, 1.0, 1.0, 1.0, 0.0, 0.0, 0.0, 1.0, 0.0, 0.0, 0.0, 1.0, 0.0, 0.0, 0.0, 1.0, 0.0, 0.0, 0.0, 1.0, 1.0, 1.0, 1.0, 1.0, 1.0, 1.0, 1.0, 1.0, 0.0, 0.0, 0.0, 1.0, 0.0, 0.0, 0.0, 1.0, 1.0, 1.0, 1.0, 1.0, 1.0, 1.0, 1.0, 1.0, 0.0, 0.0, 0.0, 1.0, 0.0, 0.0, 0.0, 1.0, 1.0, 1.0, 1.0, 1.0, 1.0, 1.0, 1.0, 1.0, 0.0, 0.0, 0.0, 1.0, 0.0, 0.0, 0.0, 1.0, 1.0, 1.0, 1.0, 1.0, 1.0, 1.0, 1.0, 1.0, 0.0, 0.0, 0.0, 1.0, 0.0, 0.0, 0.0, 1.0, 0.0, 0.0, 0.0, 1.0, 0.0, 0.0, 0.0, 1.0, 0.0, 0.0, 0.0, 1.0, 0.0, 0.0, 0.0, 1.0])
me_frame.materials.append(mat_teak)
me_frame.update()

# ---- objects
ob_upholstery = bpy.data.objects.new('upholstery', me_upholstery)
ob_cushions = bpy.data.objects.new('cushions', me_cushions)
ob_frame = bpy.data.objects.new('frame', me_frame)

# ---- transforms, parenting, visibility, modifiers, constraints
ob_upholstery.location = (0.0, 0.0, 0.0)
ob_cushions.location = (0.0, 0.0, 0.0)
ob_frame.location = (0.0, 0.0, 0.0)

# ---- collection membership
scene.collection.objects.link(ob_upholstery)
scene.collection.objects.link(ob_cushions)
scene.collection.objects.link(ob_frame)

# ---- scene / render settings (as saved in the file)
scene.frame_start = 1; scene.frame_end = 250; scene.frame_set(1)
scene.render.engine = 'BLENDER_EEVEE_NEXT'
bpy.context.view_layer.update()

# ---- added for rendering (the .blend has no active camera and no usable light): camera, sun
cam_auto = bpy.data.cameras.new('AutoCamera')
cam_auto.lens = 50.0
cam_auto.sensor_width = 36.0
cam_auto.clip_end = 1000.0
ob_auto_camera = bpy.data.objects.new('AutoCamera', cam_auto)
scene.collection.objects.link(ob_auto_camera)
ob_auto_camera.location = (1.27144, -1.52572, 1.40715)
ob_auto_camera.rotation_euler = (1.09748, -7.21219e-08, 0.694738)
scene.camera = ob_auto_camera
light_auto_sun = bpy.data.lights.new('AutoSun', 'SUN')
light_auto_sun.energy = 3.0
light_auto_sun.angle = 0.0523599
ob_auto_sun = bpy.data.objects.new('AutoSun', light_auto_sun)
scene.collection.objects.link(ob_auto_sun)
ob_auto_sun.rotation_euler = (0.872665, 0.174533, 0.523599)
bpy.context.view_layer.update()
